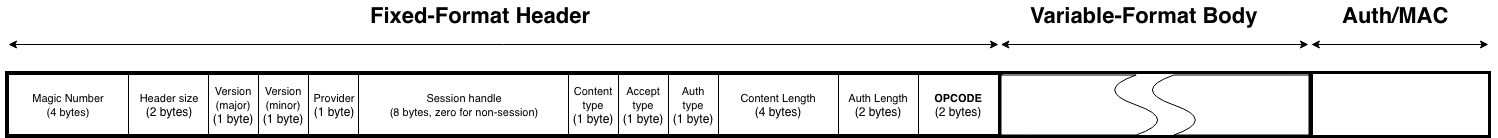

The diagram above was exported from draw.io. Its source (the exported page's mxGraphModel, read from the mxfile embedded in the PNG):
<mxGraphModel dx="926" dy="616" grid="1" gridSize="10" guides="1" tooltips="1" connect="1" arrows="1" fold="1" page="1" pageScale="1" pageWidth="827" pageHeight="1169" math="0" shadow="0">
  <root>
    <mxCell id="0" />
    <mxCell id="1" parent="0" />
    <mxCell id="aZdAZyVbcuME3lkPNKZm-2" value="" style="rounded=0;whiteSpace=wrap;html=1;strokeWidth=3;shadow=0;rotation=0;" parent="1" vertex="1">
      <mxGeometry x="10" y="82" width="992" height="64" as="geometry" />
    </mxCell>
    <mxCell id="aZdAZyVbcuME3lkPNKZm-3" value="&lt;font style=&quot;font-size: 11px&quot;&gt;Magic Number&lt;br&gt;(4 bytes)&lt;/font&gt;" style="rounded=0;whiteSpace=wrap;html=1;" parent="1" vertex="1">
      <mxGeometry x="12" y="84" width="120" height="60" as="geometry" />
    </mxCell>
    <mxCell id="aZdAZyVbcuME3lkPNKZm-6" value="&lt;span style=&quot;font-size: 11px&quot;&gt;Version (major)&lt;br&gt;&lt;/span&gt;(1 byte)" style="rounded=0;whiteSpace=wrap;html=1;" parent="1" vertex="1">
      <mxGeometry x="212" y="84" width="50" height="60" as="geometry" />
    </mxCell>
    <mxCell id="aZdAZyVbcuME3lkPNKZm-7" value="&lt;span style=&quot;font-size: 11px&quot;&gt;Version (minor)&lt;br&gt;&lt;/span&gt;(1 byte)" style="rounded=0;whiteSpace=wrap;html=1;" parent="1" vertex="1">
      <mxGeometry x="262" y="84" width="50" height="60" as="geometry" />
    </mxCell>
    <mxCell id="aZdAZyVbcuME3lkPNKZm-8" value="&lt;span style=&quot;font-size: 11px&quot;&gt;Header size&lt;br&gt;&lt;/span&gt;(2 bytes)" style="rounded=0;whiteSpace=wrap;html=1;" parent="1" vertex="1">
      <mxGeometry x="132" y="84" width="80" height="60" as="geometry" />
    </mxCell>
    <mxCell id="aZdAZyVbcuME3lkPNKZm-9" value="&lt;span style=&quot;font-size: 11px&quot;&gt;Provider&lt;br&gt;&lt;/span&gt;(1 byte)" style="rounded=0;whiteSpace=wrap;html=1;" parent="1" vertex="1">
      <mxGeometry x="312" y="84" width="50" height="60" as="geometry" />
    </mxCell>
    <mxCell id="aZdAZyVbcuME3lkPNKZm-10" value="&lt;font style=&quot;font-size: 11px&quot;&gt;Session handle&lt;br&gt;(8 bytes, zero for non-session)&lt;br&gt;&lt;/font&gt;" style="rounded=0;whiteSpace=wrap;html=1;" parent="1" vertex="1">
      <mxGeometry x="362" y="84" width="210" height="60" as="geometry" />
    </mxCell>
    <mxCell id="aZdAZyVbcuME3lkPNKZm-11" value="&lt;span style=&quot;font-size: 11px&quot;&gt;Content type&lt;br&gt;&lt;/span&gt;(1 byte)" style="rounded=0;whiteSpace=wrap;html=1;" parent="1" vertex="1">
      <mxGeometry x="572" y="84" width="50" height="60" as="geometry" />
    </mxCell>
    <mxCell id="aZdAZyVbcuME3lkPNKZm-12" value="&lt;span style=&quot;font-size: 11px&quot;&gt;Content Length&lt;br&gt;&lt;/span&gt;(4 bytes)" style="rounded=0;whiteSpace=wrap;html=1;" parent="1" vertex="1">
      <mxGeometry x="722" y="84" width="120" height="60" as="geometry" />
    </mxCell>
    <mxCell id="aZdAZyVbcuME3lkPNKZm-13" value="&lt;span style=&quot;font-size: 11px&quot;&gt;Accept type&lt;br&gt;&lt;/span&gt;(1 byte)" style="rounded=0;whiteSpace=wrap;html=1;" parent="1" vertex="1">
      <mxGeometry x="622" y="84" width="50" height="60" as="geometry" />
    </mxCell>
    <mxCell id="aZdAZyVbcuME3lkPNKZm-14" value="&lt;span style=&quot;font-size: 11px&quot;&gt;Auth type&lt;br&gt;&lt;/span&gt;(1 byte)" style="rounded=0;whiteSpace=wrap;html=1;" parent="1" vertex="1">
      <mxGeometry x="672" y="84" width="50" height="60" as="geometry" />
    </mxCell>
    <mxCell id="aZdAZyVbcuME3lkPNKZm-15" value="&lt;span style=&quot;font-size: 11px&quot;&gt;Auth Length&lt;br&gt;&lt;/span&gt;(2 bytes)" style="rounded=0;whiteSpace=wrap;html=1;" parent="1" vertex="1">
      <mxGeometry x="842" y="84" width="80" height="60" as="geometry" />
    </mxCell>
    <mxCell id="aZdAZyVbcuME3lkPNKZm-17" value="" style="shape=document;whiteSpace=wrap;html=1;boundedLbl=1;rotation=90;" parent="1" vertex="1">
      <mxGeometry x="1242" y="75.5" width="60" height="77" as="geometry" />
    </mxCell>
    <mxCell id="aZdAZyVbcuME3lkPNKZm-20" value="&lt;span style=&quot;font-size: 11px&quot;&gt;&lt;b&gt;OPCODE&lt;/b&gt;&lt;br&gt;&lt;/span&gt;(2 bytes)" style="rounded=0;whiteSpace=wrap;html=1;" parent="1" vertex="1">
      <mxGeometry x="922" y="84" width="80" height="60" as="geometry" />
    </mxCell>
    <mxCell id="aZdAZyVbcuME3lkPNKZm-22" value="&lt;b&gt;&lt;font style=&quot;font-size: 22px&quot;&gt;Fixed-Format Header&lt;/font&gt;&lt;/b&gt;" style="text;html=1;resizable=0;points=[];autosize=1;align=left;verticalAlign=top;spacingTop=-4;" parent="1" vertex="1">
      <mxGeometry x="372" y="10" width="240" height="20" as="geometry" />
    </mxCell>
    <mxCell id="aZdAZyVbcuME3lkPNKZm-23" value="" style="endArrow=classic;startArrow=classic;html=1;" parent="1" edge="1">
      <mxGeometry width="50" height="50" relative="1" as="geometry">
        <mxPoint x="12" y="54" as="sourcePoint" />
        <mxPoint x="1002" y="54" as="targetPoint" />
      </mxGeometry>
    </mxCell>
    <mxCell id="aZdAZyVbcuME3lkPNKZm-24" value="" style="rounded=0;whiteSpace=wrap;html=1;strokeWidth=3;shadow=0;rotation=0;" parent="1" vertex="1">
      <mxGeometry x="1004.5" y="82" width="309" height="64" as="geometry" />
    </mxCell>
    <mxCell id="aZdAZyVbcuME3lkPNKZm-16" value="" style="shape=document;whiteSpace=wrap;html=1;boundedLbl=1;rotation=-90;" parent="1" vertex="1">
      <mxGeometry x="1054" y="35" width="60" height="159" as="geometry" />
    </mxCell>
    <mxCell id="aZdAZyVbcuME3lkPNKZm-19" value="" style="shape=document;whiteSpace=wrap;html=1;boundedLbl=1;rotation=90;" parent="1" vertex="1">
      <mxGeometry x="1203" y="35" width="60" height="159" as="geometry" />
    </mxCell>
    <mxCell id="aZdAZyVbcuME3lkPNKZm-25" value="" style="endArrow=classic;startArrow=classic;html=1;" parent="1" edge="1">
      <mxGeometry width="50" height="50" relative="1" as="geometry">
        <mxPoint x="1004.3529411764706" y="54" as="sourcePoint" />
        <mxPoint x="1312" y="54" as="targetPoint" />
      </mxGeometry>
    </mxCell>
    <mxCell id="aZdAZyVbcuME3lkPNKZm-26" value="&lt;b&gt;&lt;font style=&quot;font-size: 22px&quot;&gt;Variable-Format Body&lt;br&gt;&lt;/font&gt;&lt;/b&gt;" style="text;html=1;resizable=0;points=[];autosize=1;align=left;verticalAlign=top;spacingTop=-4;" parent="1" vertex="1">
      <mxGeometry x="1032" y="10" width="240" height="20" as="geometry" />
    </mxCell>
    <mxCell id="aZdAZyVbcuME3lkPNKZm-27" value="" style="rounded=0;whiteSpace=wrap;html=1;strokeWidth=3;shadow=0;rotation=0;" parent="1" vertex="1">
      <mxGeometry x="1315" y="82" width="178" height="64" as="geometry" />
    </mxCell>
    <mxCell id="aZdAZyVbcuME3lkPNKZm-28" value="" style="endArrow=classic;startArrow=classic;html=1;" parent="1" edge="1">
      <mxGeometry width="50" height="50" relative="1" as="geometry">
        <mxPoint x="1314.8529411764707" y="54" as="sourcePoint" />
        <mxPoint x="1492" y="54" as="targetPoint" />
      </mxGeometry>
    </mxCell>
    <mxCell id="aZdAZyVbcuME3lkPNKZm-29" value="&lt;b&gt;&lt;font style=&quot;font-size: 22px&quot;&gt;Auth/MAC&lt;br&gt;&lt;/font&gt;&lt;/b&gt;" style="text;html=1;resizable=0;points=[];autosize=1;align=left;verticalAlign=top;spacingTop=-4;" parent="1" vertex="1">
      <mxGeometry x="1344" y="10" width="120" height="20" as="geometry" />
    </mxCell>
  </root>
</mxGraphModel>